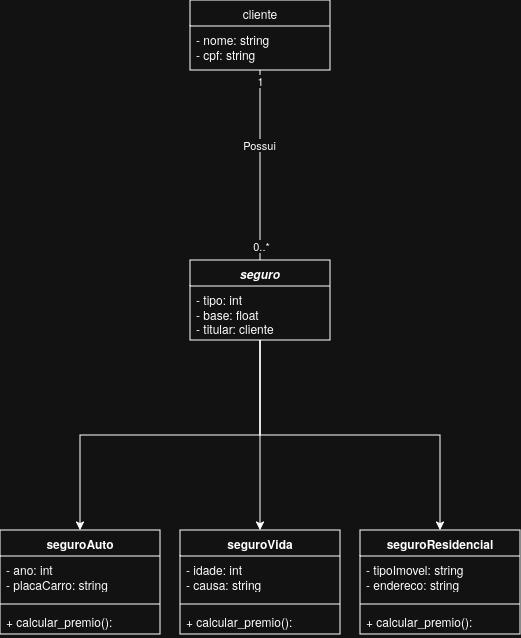

The diagram above was exported from draw.io. Its source (the exported page's mxGraphModel, read from the mxfile embedded in the PNG):
<mxGraphModel dx="799" dy="495" grid="1" gridSize="10" guides="1" tooltips="1" connect="1" arrows="1" fold="1" page="1" pageScale="1" pageWidth="2336" pageHeight="1654" math="0" shadow="0">
  <root>
    <mxCell id="0" />
    <mxCell id="1" parent="0" />
    <mxCell id="svQeP3xu1xL0SesFfLsr-9" edge="1" parent="1" source="svQeP3xu1xL0SesFfLsr-30" style="edgeStyle=orthogonalEdgeStyle;rounded=0;orthogonalLoop=1;jettySize=auto;html=1;exitX=0.5;exitY=1;exitDx=0;exitDy=0;">
      <mxGeometry relative="1" as="geometry">
        <mxPoint x="590" y="590" as="sourcePoint" />
        <mxPoint x="540" y="720" as="targetPoint" />
      </mxGeometry>
    </mxCell>
    <mxCell id="svQeP3xu1xL0SesFfLsr-22" edge="1" parent="1" source="svQeP3xu1xL0SesFfLsr-31" style="edgeStyle=orthogonalEdgeStyle;rounded=0;orthogonalLoop=1;jettySize=auto;html=1;entryX=0.5;entryY=0;entryDx=0;entryDy=0;exitX=0.5;exitY=1;exitDx=0;exitDy=0;exitPerimeter=0;" target="svQeP3xu1xL0SesFfLsr-26">
      <mxGeometry relative="1" as="geometry">
        <Array as="points" />
        <mxPoint x="730" y="600" as="sourcePoint" />
        <mxPoint x="719.9999999999998" y="720" as="targetPoint" />
      </mxGeometry>
    </mxCell>
    <mxCell id="svQeP3xu1xL0SesFfLsr-25" edge="1" parent="1" source="svQeP3xu1xL0SesFfLsr-30" style="edgeStyle=orthogonalEdgeStyle;rounded=0;orthogonalLoop=1;jettySize=auto;html=1;entryX=0.5;entryY=0;entryDx=0;entryDy=0;exitX=0.5;exitY=1;exitDx=0;exitDy=0;">
      <mxGeometry relative="1" as="geometry">
        <mxPoint x="720" y="530" as="sourcePoint" />
        <mxPoint x="900" y="720" as="targetPoint" />
      </mxGeometry>
    </mxCell>
    <mxCell id="svQeP3xu1xL0SesFfLsr-26" parent="1" style="swimlane;fontStyle=1;align=center;verticalAlign=top;childLayout=stackLayout;horizontal=1;startSize=26;horizontalStack=0;resizeParent=1;resizeParentMax=0;resizeLast=0;collapsible=1;marginBottom=0;whiteSpace=wrap;html=1;" value="seguroVida" vertex="1">
      <mxGeometry height="104" width="160" x="640" y="720" as="geometry" />
    </mxCell>
    <mxCell id="svQeP3xu1xL0SesFfLsr-27" parent="svQeP3xu1xL0SesFfLsr-26" style="text;strokeColor=none;fillColor=none;align=left;verticalAlign=top;spacingLeft=4;spacingRight=4;overflow=hidden;rotatable=0;points=[[0,0.5],[1,0.5]];portConstraint=eastwest;whiteSpace=wrap;html=1;" value="&lt;div&gt;- idade: int&lt;/div&gt;- causa: string" vertex="1">
      <mxGeometry height="44" width="160" y="26" as="geometry" />
    </mxCell>
    <mxCell id="svQeP3xu1xL0SesFfLsr-28" parent="svQeP3xu1xL0SesFfLsr-26" style="line;strokeWidth=1;fillColor=none;align=left;verticalAlign=middle;spacingTop=-1;spacingLeft=3;spacingRight=3;rotatable=0;labelPosition=right;points=[];portConstraint=eastwest;strokeColor=inherit;" value="" vertex="1">
      <mxGeometry height="8" width="160" y="70" as="geometry" />
    </mxCell>
    <mxCell id="svQeP3xu1xL0SesFfLsr-29" parent="svQeP3xu1xL0SesFfLsr-26" style="text;strokeColor=none;fillColor=none;align=left;verticalAlign=top;spacingLeft=4;spacingRight=4;overflow=hidden;rotatable=0;points=[[0,0.5],[1,0.5]];portConstraint=eastwest;whiteSpace=wrap;html=1;" value="+&amp;nbsp;&lt;code&gt;&lt;font face=&quot;Helvetica&quot;&gt;calcular_premio()&lt;/font&gt;&lt;/code&gt;:" vertex="1">
      <mxGeometry height="26" width="160" y="78" as="geometry" />
    </mxCell>
    <mxCell id="svQeP3xu1xL0SesFfLsr-30" parent="1" style="swimlane;fontStyle=0;childLayout=stackLayout;horizontal=1;startSize=26;fillColor=none;horizontalStack=0;resizeParent=1;resizeParentMax=0;resizeLast=0;collapsible=1;marginBottom=0;whiteSpace=wrap;html=1;" value="&lt;b&gt;&lt;i&gt;seguro&lt;/i&gt;&lt;/b&gt;" vertex="1">
      <mxGeometry height="80" width="140" x="650" y="450" as="geometry" />
    </mxCell>
    <mxCell id="svQeP3xu1xL0SesFfLsr-31" parent="svQeP3xu1xL0SesFfLsr-30" style="text;strokeColor=none;fillColor=none;align=left;verticalAlign=top;spacingLeft=4;spacingRight=4;overflow=hidden;rotatable=0;points=[[0,0.5],[1,0.5]];portConstraint=eastwest;whiteSpace=wrap;html=1;" value="&lt;div&gt;- tipo: int&lt;/div&gt;&lt;div&gt;- base: float&lt;/div&gt;&lt;div&gt;- titular: cliente&lt;/div&gt;" vertex="1">
      <mxGeometry height="54" width="140" y="26" as="geometry" />
    </mxCell>
    <mxCell id="svQeP3xu1xL0SesFfLsr-33" parent="1" style="swimlane;fontStyle=1;align=center;verticalAlign=top;childLayout=stackLayout;horizontal=1;startSize=26;horizontalStack=0;resizeParent=1;resizeParentMax=0;resizeLast=0;collapsible=1;marginBottom=0;whiteSpace=wrap;html=1;" value="seguroResidencial" vertex="1">
      <mxGeometry height="104" width="160" x="820" y="720" as="geometry" />
    </mxCell>
    <mxCell id="svQeP3xu1xL0SesFfLsr-34" parent="svQeP3xu1xL0SesFfLsr-33" style="text;strokeColor=none;fillColor=none;align=left;verticalAlign=top;spacingLeft=4;spacingRight=4;overflow=hidden;rotatable=0;points=[[0,0.5],[1,0.5]];portConstraint=eastwest;whiteSpace=wrap;html=1;" value="&lt;div&gt;- tipoImovel: string&lt;/div&gt;- endereco: string" vertex="1">
      <mxGeometry height="44" width="160" y="26" as="geometry" />
    </mxCell>
    <mxCell id="svQeP3xu1xL0SesFfLsr-35" parent="svQeP3xu1xL0SesFfLsr-33" style="line;strokeWidth=1;fillColor=none;align=left;verticalAlign=middle;spacingTop=-1;spacingLeft=3;spacingRight=3;rotatable=0;labelPosition=right;points=[];portConstraint=eastwest;strokeColor=inherit;" value="" vertex="1">
      <mxGeometry height="8" width="160" y="70" as="geometry" />
    </mxCell>
    <mxCell id="svQeP3xu1xL0SesFfLsr-36" parent="svQeP3xu1xL0SesFfLsr-33" style="text;strokeColor=none;fillColor=none;align=left;verticalAlign=top;spacingLeft=4;spacingRight=4;overflow=hidden;rotatable=0;points=[[0,0.5],[1,0.5]];portConstraint=eastwest;whiteSpace=wrap;html=1;" value="+&amp;nbsp;&lt;code&gt;&lt;font face=&quot;Helvetica&quot;&gt;calcular_premio()&lt;/font&gt;&lt;/code&gt;:" vertex="1">
      <mxGeometry height="26" width="160" y="78" as="geometry" />
    </mxCell>
    <mxCell id="svQeP3xu1xL0SesFfLsr-37" parent="1" style="swimlane;fontStyle=1;align=center;verticalAlign=top;childLayout=stackLayout;horizontal=1;startSize=26;horizontalStack=0;resizeParent=1;resizeParentMax=0;resizeLast=0;collapsible=1;marginBottom=0;whiteSpace=wrap;html=1;" value="&lt;code&gt;&lt;font face=&quot;Helvetica&quot;&gt;seguroAuto&lt;/font&gt;&lt;/code&gt;" vertex="1">
      <mxGeometry height="104" width="160" x="460" y="720" as="geometry" />
    </mxCell>
    <mxCell id="svQeP3xu1xL0SesFfLsr-38" parent="svQeP3xu1xL0SesFfLsr-37" style="text;strokeColor=none;fillColor=none;align=left;verticalAlign=top;spacingLeft=4;spacingRight=4;overflow=hidden;rotatable=0;points=[[0,0.5],[1,0.5]];portConstraint=eastwest;whiteSpace=wrap;html=1;" value="&lt;div&gt;- ano: int&lt;/div&gt;&lt;div&gt;- placaCarro: string&lt;/div&gt;" vertex="1">
      <mxGeometry height="44" width="160" y="26" as="geometry" />
    </mxCell>
    <mxCell id="svQeP3xu1xL0SesFfLsr-39" parent="svQeP3xu1xL0SesFfLsr-37" style="line;strokeWidth=1;fillColor=none;align=left;verticalAlign=middle;spacingTop=-1;spacingLeft=3;spacingRight=3;rotatable=0;labelPosition=right;points=[];portConstraint=eastwest;strokeColor=inherit;" value="" vertex="1">
      <mxGeometry height="8" width="160" y="70" as="geometry" />
    </mxCell>
    <mxCell id="svQeP3xu1xL0SesFfLsr-40" parent="svQeP3xu1xL0SesFfLsr-37" style="text;strokeColor=none;fillColor=none;align=left;verticalAlign=top;spacingLeft=4;spacingRight=4;overflow=hidden;rotatable=0;points=[[0,0.5],[1,0.5]];portConstraint=eastwest;whiteSpace=wrap;html=1;" value="+&amp;nbsp;&lt;code&gt;&lt;font face=&quot;Helvetica&quot;&gt;calcular_premio()&lt;/font&gt;&lt;/code&gt;:" vertex="1">
      <mxGeometry height="26" width="160" y="78" as="geometry" />
    </mxCell>
    <mxCell id="2cams_-4_-6YzO1wxMFS-5" edge="1" parent="1" source="2cams_-4_-6YzO1wxMFS-1" style="edgeStyle=orthogonalEdgeStyle;rounded=0;orthogonalLoop=1;jettySize=auto;html=1;endArrow=none;endFill=0;entryX=0.5;entryY=0;entryDx=0;entryDy=0;" target="svQeP3xu1xL0SesFfLsr-30">
      <mxGeometry relative="1" as="geometry">
        <mxPoint x="720" y="370" as="targetPoint" />
      </mxGeometry>
    </mxCell>
    <mxCell id="2cams_-4_-6YzO1wxMFS-6" connectable="0" parent="2cams_-4_-6YzO1wxMFS-5" style="edgeLabel;html=1;align=center;verticalAlign=middle;resizable=0;points=[];" value="0..*" vertex="1">
      <mxGeometry relative="1" x="0.85" y="1" as="geometry">
        <mxPoint as="offset" />
      </mxGeometry>
    </mxCell>
    <mxCell id="2cams_-4_-6YzO1wxMFS-7" connectable="0" parent="2cams_-4_-6YzO1wxMFS-5" style="edgeLabel;html=1;align=center;verticalAlign=middle;resizable=0;points=[];" value="1" vertex="1">
      <mxGeometry relative="1" x="-0.8911" as="geometry">
        <mxPoint as="offset" />
      </mxGeometry>
    </mxCell>
    <mxCell id="2cams_-4_-6YzO1wxMFS-8" connectable="0" parent="2cams_-4_-6YzO1wxMFS-5" style="edgeLabel;html=1;align=center;verticalAlign=middle;resizable=0;points=[];" value="Possui" vertex="1">
      <mxGeometry relative="1" x="-0.2125" y="-1" as="geometry">
        <mxPoint as="offset" />
      </mxGeometry>
    </mxCell>
    <mxCell id="2cams_-4_-6YzO1wxMFS-1" parent="1" style="swimlane;fontStyle=0;childLayout=stackLayout;horizontal=1;startSize=26;fillColor=none;horizontalStack=0;resizeParent=1;resizeParentMax=0;resizeLast=0;collapsible=1;marginBottom=0;whiteSpace=wrap;html=1;" value="cliente" vertex="1">
      <mxGeometry height="70" width="140" x="650" y="190" as="geometry" />
    </mxCell>
    <mxCell id="2cams_-4_-6YzO1wxMFS-2" parent="2cams_-4_-6YzO1wxMFS-1" style="text;strokeColor=none;fillColor=none;align=left;verticalAlign=top;spacingLeft=4;spacingRight=4;overflow=hidden;rotatable=0;points=[[0,0.5],[1,0.5]];portConstraint=eastwest;whiteSpace=wrap;html=1;" value="&lt;div&gt;- nome: string&lt;/div&gt;&lt;div&gt;- cpf: string&lt;/div&gt;&lt;div&gt;&lt;br&gt;&lt;/div&gt;&lt;div&gt;&lt;br&gt;&lt;/div&gt;" vertex="1">
      <mxGeometry height="44" width="140" y="26" as="geometry" />
    </mxCell>
  </root>
</mxGraphModel>